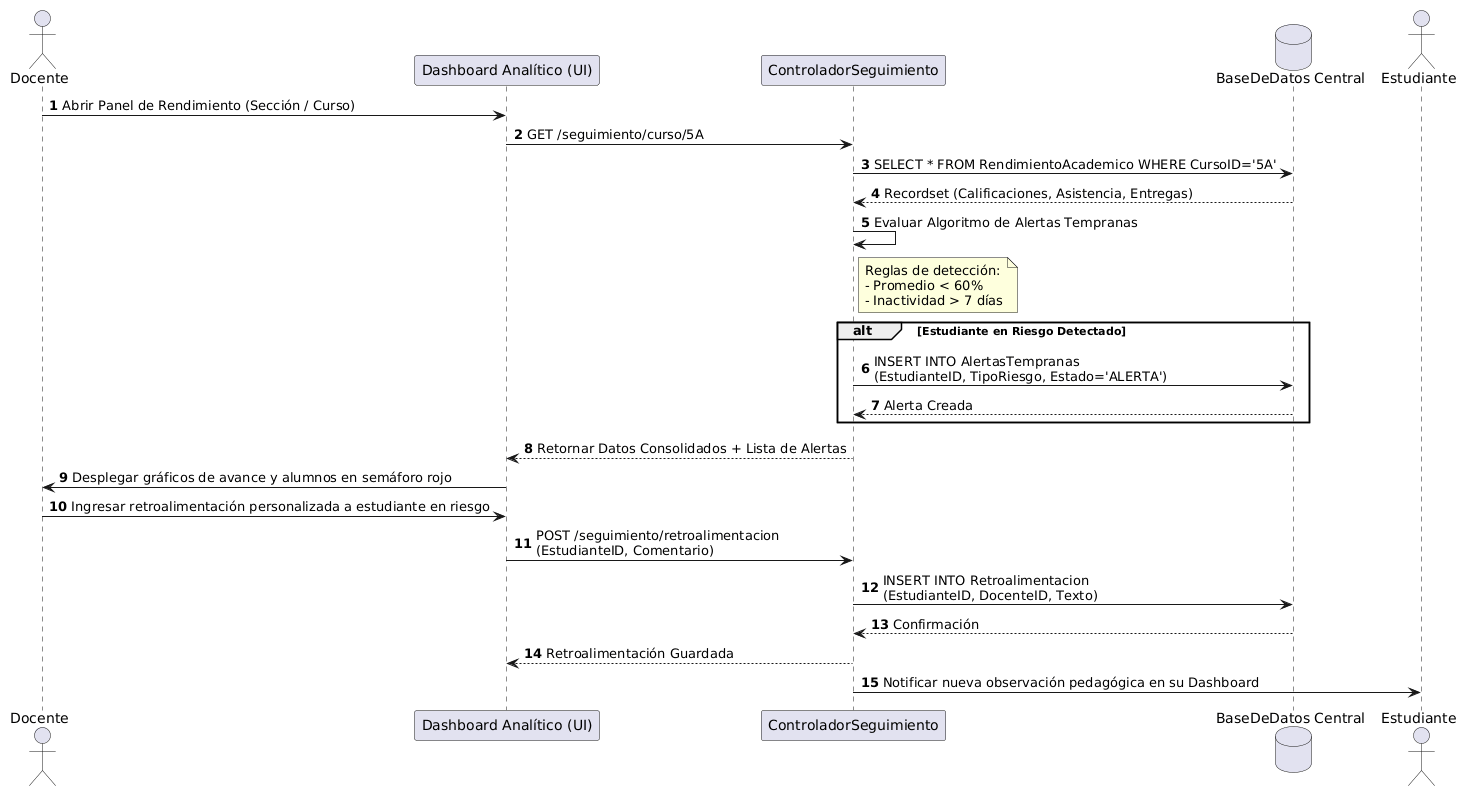

The diagram above was rendered by PlantUML. Its source (embedded in the PNG):
@startuml
autonumber

actor "Docente" as D
participant "Dashboard Analítico (UI)" as UI
participant "ControladorSeguimiento" as CTRL
database "BaseDeDatos Central" as DB
actor "Estudiante" as E

D -> UI: Abrir Panel de Rendimiento (Sección / Curso)
UI -> CTRL: GET /seguimiento/curso/5A
CTRL -> DB: SELECT * FROM RendimientoAcademico WHERE CursoID='5A'
DB --> CTRL: Recordset (Calificaciones, Asistencia, Entregas)

CTRL -> CTRL: Evaluar Algoritmo de Alertas Tempranas

note right of CTRL
  Reglas de detección:
  - Promedio < 60%
  - Inactividad > 7 días
end note

alt Estudiante en Riesgo Detectado
    CTRL -> DB: INSERT INTO AlertasTempranas\n(EstudianteID, TipoRiesgo, Estado='ALERTA')
    DB --> CTRL: Alerta Creada
end

CTRL --> UI: Retornar Datos Consolidados + Lista de Alertas
UI -> D: Desplegar gráficos de avance y alumnos en semáforo rojo

D -> UI: Ingresar retroalimentación personalizada a estudiante en riesgo
UI -> CTRL: POST /seguimiento/retroalimentacion\n(EstudianteID, Comentario)
CTRL -> DB: INSERT INTO Retroalimentacion\n(EstudianteID, DocenteID, Texto)
DB --> CTRL: Confirmación
CTRL --> UI: Retroalimentación Guardada

CTRL -> E: Notificar nueva observación pedagógica en su Dashboard
@enduml